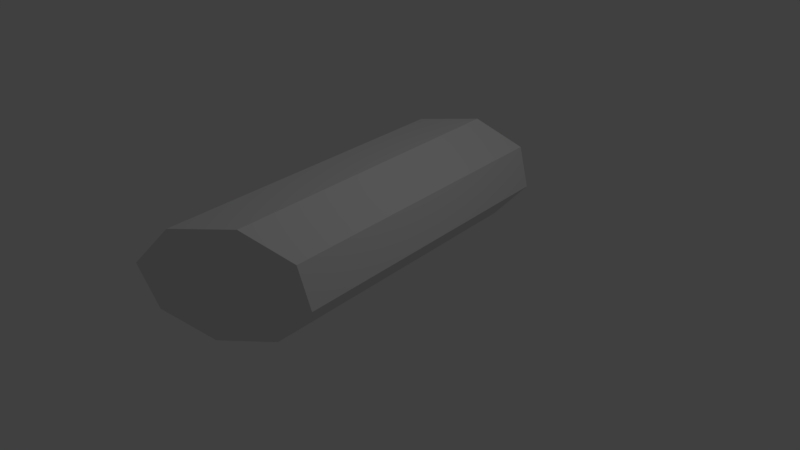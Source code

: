 # Source: log.blend  (saved by Blender 2.79.0; exported with 4.5.12 LTS)
import bpy
from mathutils import Matrix  # noqa: F401  (used for matrix-valued properties, if any)

bpy.ops.wm.read_factory_settings(use_empty=True)
scene = bpy.context.scene
scene.name = 'Scene'

# ---- collections
col_collection_1 = bpy.data.collections.new('Collection 1'); scene.collection.children.link(col_collection_1)

# ---- world
world_world = bpy.data.worlds.new('World'); scene.world = world_world
world_world.color = (0.05088, 0.05088, 0.05088)
world_world.use_sun_shadow = False
world_world.sun_shadow_jitter_overblur = 0.0
world_world.cycles.sampling_method = 'MANUAL'

# ---- cameras
cam_camera = bpy.data.cameras.new('Camera')
cam_camera.clip_end = 100.0
cam_camera.lens = 35.0
cam_camera.sensor_width = 32.0
cam_camera.sensor_height = 18.0
cam_camera.ortho_scale = 7.314
cam_camera.dof.focus_distance = 0.0
cam_camera.dof.aperture_fstop = 128.0

# ---- lights
light_lamp = bpy.data.lights.new('Lamp', 'POINT')
light_lamp.transmission_factor = 0.0
light_lamp.cutoff_distance = 30.0
light_lamp.energy = 100.0
light_lamp.shadow_buffer_clip_start = 1.001
light_lamp.shadow_soft_size = 0.1
light_lamp.shadow_maximum_resolution = 0.006
light_lamp.use_absolute_resolution = True

# ---- meshes
me_cylinder = bpy.data.meshes.new('Cylinder')
me_cylinder.from_pydata([(-0.02102, -2.224, -0.8567), (-0.47, 2.113, -0.7672), (0.5935, -1.772, -0.7909), (0.1446, 2.565, -0.7013), (0.9897, -1.549, -0.2945), (0.5407, 2.788, -0.205), (0.9353, -1.685, 0.3416), (0.4864, 2.652, 0.4312), (0.4623, -2.101, 0.7449), (0.01337, 2.236, 0.8344), (-0.1562, -2.604, 0.7046), (-0.6051, 1.733, 0.7942), (-0.5523, -2.827, 0.2082), (-1.001, 1.509, 0.2978), (-0.494, -2.64, -0.4535), (-0.943, 1.697, -0.3639), (0.03638, 2.451, -0.488), (-0.3998, 2.131, -0.5348), (0.3176, 2.61, -0.1357), (0.279, 2.513, 0.3158), (-0.05676, 2.218, 0.602), (-0.4969, 1.846, 0.5809), (-0.7781, 1.687, 0.2286), (-0.7356, 1.835, -0.2485), (0.03381, -2.21, -0.675), (0.5089, -1.86, -0.6241), (0.8152, -1.688, -0.2404), (0.7732, -1.793, 0.2514), (0.4075, -2.115, 0.5632), (-0.07156, -2.515, 0.5378), (-0.3778, -2.688, 0.1541), (-0.3319, -2.531, -0.3633)], [], [(0, 1, 3, 2), (2, 3, 5, 4), (4, 5, 7, 6), (6, 7, 9, 8), (8, 9, 11, 10), (10, 11, 13, 12), (5, 3, 16, 18), (12, 13, 15, 14), (14, 15, 1, 0), (10, 12, 30, 29), (16, 17, 23, 22, 21, 20, 19, 18), (11, 9, 20, 21), (1, 15, 23, 17), (3, 1, 17, 16), (7, 5, 18, 19), (13, 11, 21, 22), (9, 7, 19, 20), (15, 13, 22, 23), (24, 25, 26, 27, 28, 29, 30, 31), (6, 8, 28, 27), (12, 14, 31, 30), (2, 4, 26, 25), (8, 10, 29, 28), (14, 0, 24, 31), (0, 2, 25, 24), (4, 6, 27, 26)])
_uv = me_cylinder.uv_layers.new(name='UVMap')
_uv.uv.foreach_set('vector', [0.7195, 0.06475, 0.7195, 0.8566, 0.6063, 0.927, 0.6063, 0.1351, 0.6063, 0.1351, 0.6063, 0.927, 0.5277, 0.9617, 0.5277, 0.1699, 0.08291, 0.7886, 0.1503, 0.0, 0.2581, 0.03163, 0.1907, 0.8203, 0.801, 0.7919, 0.801, 0.0, 0.8856, 0.06475, 0.8856, 0.8566, 0.8856, 0.8566, 0.8856, 0.06475, 1.0, 0.1442, 1.0, 0.9361, 0.3379, 0.9733, 0.2642, 0.1853, 0.3427, 0.212, 0.4163, 1.0, 0.4459, 0.0, 0.5243, 0.02669, 0.4871, 0.04832, 0.4315, 0.02937, 0.4163, 1.0, 0.3427, 0.212, 0.4541, 0.1698, 0.5277, 0.9579, 0.801, 0.0, 0.801, 0.7919, 0.7195, 0.8566, 0.7195, 0.06475, 0.2642, 0.9721, 0.1852, 0.9995, 0.1741, 0.9766, 0.2351, 0.9555, 0.4871, 0.04832, 0.4896, 0.09825, 0.4373, 0.1499, 0.3571, 0.1826, 0.3014, 0.1637, 0.3028, 0.1042, 0.3551, 0.05251, 0.4315, 0.02937, 0.2642, 0.1853, 0.2647, 0.1054, 0.3028, 0.1042, 0.3014, 0.1637, 0.5277, 0.09704, 0.4541, 0.1698, 0.4373, 0.1499, 0.4896, 0.09825, 0.5243, 0.02669, 0.5277, 0.09704, 0.4896, 0.09825, 0.4871, 0.04832, 0.3383, 0.0326, 0.4459, 0.0, 0.4315, 0.02937, 0.3551, 0.05251, 0.3427, 0.212, 0.2642, 0.1853, 0.3014, 0.1637, 0.3571, 0.1826, 0.2647, 0.1054, 0.3383, 0.0326, 0.3551, 0.05251, 0.3028, 0.1042, 0.4541, 0.1698, 0.3427, 0.212, 0.3571, 0.1826, 0.4373, 0.1499, 0.02997, 0.8869, 0.03299, 0.8326, 0.09408, 0.8115, 0.1774, 0.8359, 0.2342, 0.8916, 0.2351, 0.9555, 0.1741, 0.9766, 0.08678, 0.9426, 0.1907, 0.8203, 0.2642, 0.8923, 0.2342, 0.8916, 0.1774, 0.8359, 0.1852, 0.9995, 0.07348, 0.9583, 0.08678, 0.9426, 0.1741, 0.9766, 0.003908, 0.816, 0.08291, 0.7886, 0.09408, 0.8115, 0.03299, 0.8326, 0.2642, 0.8923, 0.2642, 0.9721, 0.2351, 0.9555, 0.2342, 0.8916, 0.07348, 0.9583, 0.0, 0.8862, 0.02997, 0.8869, 0.08678, 0.9426, 0.0, 0.8862, 0.003908, 0.816, 0.03299, 0.8326, 0.02997, 0.8869, 0.08291, 0.7886, 0.1907, 0.8203, 0.1774, 0.8359, 0.09408, 0.8115])
_uv.active_render = True
_uv = me_cylinder.uv_layers.new(name='UVMap.001')
_uv.uv.foreach_set('vector', [0.1808, 0.3626, 0.1808, 0.001001, 0.001001, 0.001001, 0.001001, 0.3626, 0.001001, 0.5445, 0.3626, 0.5445, 0.3626, 0.3646, 0.001001, 0.3646, 0.3626, 0.3626, 0.3626, 0.001001, 0.1828, 0.001001, 0.1828, 0.3626, 0.001001, 0.7263, 0.3626, 0.7263, 0.3626, 0.5465, 0.001001, 0.5465, 0.5445, 0.3626, 0.5445, 0.001001, 0.3646, 0.001001, 0.3646, 0.3626, 0.3646, 0.5445, 0.7263, 0.5445, 0.7263, 0.3646, 0.3646, 0.3646, 0.08991, 0.9101, 0.001001, 0.9101, 0.001001, 0.999, 0.08991, 0.999, 0.9081, 0.3626, 0.9081, 0.001001, 0.7283, 0.001001, 0.7283, 0.3626, 0.3646, 0.7263, 0.7263, 0.7263, 0.7263, 0.5465, 0.3646, 0.5465, 0.9081, 0.8192, 0.8192, 0.8192, 0.8192, 0.9081, 0.9081, 0.9081, 0.7263, 0.09177, 0.7263, 0.2329, 0.6751, 0.3416, 0.5976, 0.3626, 0.5465, 0.2719, 0.5517, 0.1225, 0.6028, 0.01374, 0.6751, 0.001001, 0.3646, 0.8172, 0.5445, 0.8172, 0.5445, 0.7283, 0.3646, 0.7283, 0.8172, 0.8192, 0.7283, 0.8192, 0.7283, 0.9081, 0.8172, 0.9081, 0.8172, 0.5445, 0.8172, 0.3646, 0.7283, 0.3646, 0.7283, 0.5445, 0.7263, 0.8192, 0.6374, 0.8192, 0.6374, 0.9081, 0.7263, 0.9081, 0.9081, 0.5465, 0.8192, 0.5465, 0.8192, 0.6354, 0.9081, 0.6354, 0.8172, 0.7283, 0.7283, 0.7283, 0.7283, 0.8172, 0.8172, 0.8172, 0.6354, 0.8192, 0.5465, 0.8192, 0.5465, 0.9081, 0.6354, 0.9081, 0.3626, 0.7926, 0.3626, 0.8629, 0.2596, 0.9081, 0.1138, 0.9017, 0.0107, 0.8475, 0.001001, 0.7735, 0.1041, 0.7283, 0.2596, 0.7384, 0.8172, 0.7263, 0.8172, 0.5465, 0.7283, 0.5465, 0.7283, 0.7263, 0.9081, 0.6374, 0.8192, 0.6374, 0.8192, 0.7263, 0.9081, 0.7263, 0.9081, 0.7283, 0.8192, 0.7283, 0.8192, 0.8172, 0.9081, 0.8172, 0.5465, 0.8172, 0.7263, 0.8172, 0.7263, 0.7283, 0.5465, 0.7283, 0.9081, 0.5445, 0.9081, 0.3646, 0.8192, 0.3646, 0.8192, 0.5445, 0.3646, 0.9081, 0.5445, 0.9081, 0.5445, 0.8192, 0.3646, 0.8192, 0.999, 0.001001, 0.9101, 0.001001, 0.9101, 0.08991, 0.999, 0.08991])
me_cylinder.use_remesh_preserve_volume = False
me_cylinder.use_remesh_preserve_attributes = False
me_cylinder.use_mirror_vertex_groups = False
me_cylinder.update()

# ---- objects
ob_cylinder = bpy.data.objects.new('Cylinder', me_cylinder)
ob_lamp = bpy.data.objects.new('Lamp', light_lamp)
ob_camera = bpy.data.objects.new('Camera', cam_camera)

# ---- transforms, parenting, visibility, modifiers, constraints
ob_cylinder.location = (-0.3076, 0.08633, 0.3536)
ob_cylinder.lineart.crease_threshold = 0.0
ob_lamp.location = (4.076, 1.005, 5.904)
ob_lamp.rotation_euler = (0.6503, 0.05522, 1.866)
ob_lamp.lock_rotations_4d = False
ob_lamp.empty_display_type = 'ARROWS'
ob_lamp.color = (0.0, 0.0, 0.0, 0.0)
ob_lamp.lineart.crease_threshold = 0.0
ob_camera.location = (7.481, -6.508, 5.344)
ob_camera.rotation_euler = (1.109, 0.0, 0.8149)
ob_camera.lock_rotations_4d = False
ob_camera.empty_display_type = 'ARROWS'
ob_camera.color = (0.0, 0.0, 0.0, 0.0)
ob_camera.display_type = 'WIRE'
ob_camera.lineart.crease_threshold = 0.0

# ---- collection membership
col_collection_1.objects.link(ob_cylinder)
col_collection_1.objects.link(ob_lamp)
col_collection_1.objects.link(ob_camera)

# ---- scene / render settings (as saved in the file)
scene.camera = ob_camera
scene.frame_start = 1; scene.frame_end = 250; scene.frame_set(1)
scene.render.engine = 'BLENDER_EEVEE_NEXT'
scene.render.resolution_percentage = 50
scene.render.dither_intensity = 0.0
scene.cycles.use_denoising = False
scene.cycles.samples = 128
scene.cycles.sampling_pattern = 'TABULATED_SOBOL'
scene.cycles.use_adaptive_sampling = False
scene.cycles.use_light_tree = False
scene.cycles.blur_glossy = 0.0
scene.cycles.sample_clamp_indirect = 0.0
scene.view_settings.view_transform = 'Standard'
bpy.context.view_layer.update()
